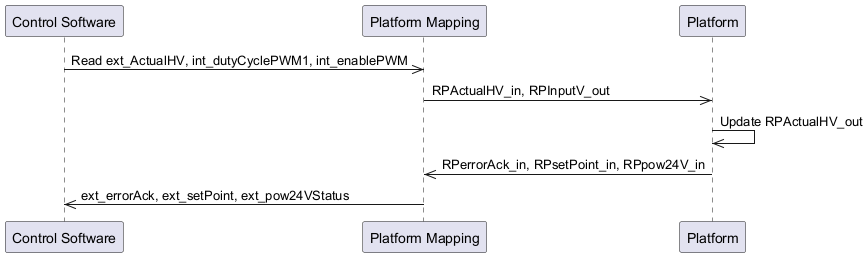

The diagram above was rendered by PlantUML. Its source (embedded in the PNG):
@startuml
participant ControlSoftware as "Control Software"
participant PlatformMapping as "Platform Mapping"
participant Platform as "Platform"
ControlSoftware ->> PlatformMapping: Read ext_ActualHV, int_dutyCyclePWM1, int_enablePWM
PlatformMapping ->> Platform: RPActualHV_in, RPInputV_out
Platform ->> Platform: Update RPActualHV_out
Platform ->> PlatformMapping: RPerrorAck_in, RPsetPoint_in, RPpow24V_in
PlatformMapping ->> ControlSoftware: ext_errorAck, ext_setPoint, ext_pow24VStatus
@enduml